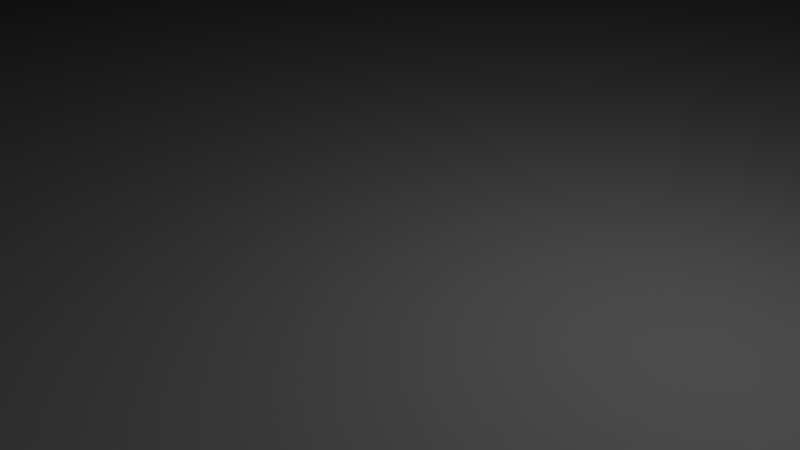 # Source: BASE1.blend  (saved by Blender 2.79.0; exported with 4.5.12 LTS)
import bpy
from mathutils import Matrix  # noqa: F401  (used for matrix-valued properties, if any)

bpy.ops.wm.read_factory_settings(use_empty=True)
scene = bpy.context.scene
scene.name = 'Scene'

# ---- collections
col_collection_1 = bpy.data.collections.new('Collection 1'); scene.collection.children.link(col_collection_1)

# ---- world
world_world = bpy.data.worlds.new('World'); scene.world = world_world
world_world.color = (0.05088, 0.05088, 0.05088)
world_world.use_sun_shadow = False
world_world.sun_shadow_jitter_overblur = 0.0
world_world.cycles.sampling_method = 'MANUAL'

# ---- cameras
cam_camera = bpy.data.cameras.new('Camera')
cam_camera.clip_end = 100.0
cam_camera.lens = 35.0
cam_camera.sensor_width = 32.0
cam_camera.sensor_height = 18.0
cam_camera.ortho_scale = 7.314
cam_camera.dof.focus_distance = 0.0
cam_camera.dof.aperture_fstop = 128.0

# ---- lights
light_lamp = bpy.data.lights.new('Lamp', 'POINT')
light_lamp.transmission_factor = 0.0
light_lamp.cutoff_distance = 30.0
light_lamp.energy = 100.0
light_lamp.shadow_buffer_clip_start = 1.001
light_lamp.shadow_soft_size = 0.1
light_lamp.shadow_maximum_resolution = 0.006
light_lamp.use_absolute_resolution = True

# ---- meshes
me_plane = bpy.data.meshes.new('Plane')
me_plane.from_pydata([(-1.0, -1.0, 0.0), (1.0, -1.0, 0.0), (-1.0, 1.0, 0.0), (1.0, 1.0, 0.0), (-1.0, -1.0, 12.92), (1.0, -1.0, 12.92), (-1.0, 1.0, 12.92), (1.0, 1.0, 12.92), (-1.0, 0.8947, 12.92), (-1.0, 0.7895, 12.92), (-1.0, 0.6842, 12.92), (-1.0, 0.5789, 12.92), (-1.0, 0.4737, 12.92), (-1.0, 0.3684, 12.92), (-1.0, 0.2632, 12.92), (-1.0, 0.1579, 12.92), (-1.0, 0.05263, 12.92), (-1.0, -0.05263, 12.92), (-1.0, -0.1579, 12.92), (-1.0, -0.2632, 12.92), (-1.0, -0.3684, 12.92), (-1.0, -0.4737, 12.92), (-1.0, -0.5789, 12.92), (-1.0, -0.6842, 12.92), (-1.0, -0.7895, 12.92), (-1.0, -0.8947, 12.92), (-0.8947, -1.0, 12.92), (-0.7895, -1.0, 12.92), (-0.6842, -1.0, 12.92), (-0.5789, -1.0, 12.92), (-0.4737, -1.0, 12.92), (-0.3684, -1.0, 12.92), (-0.2632, -1.0, 12.92), (-0.1579, -1.0, 12.92), (-0.05263, -1.0, 12.92), (0.05263, -1.0, 12.92), (0.1579, -1.0, 12.92), (0.2632, -1.0, 12.92), (0.3684, -1.0, 12.92), (0.4737, -1.0, 12.92), (0.5789, -1.0, 12.92), (0.6842, -1.0, 12.92), (0.7895, -1.0, 12.92), (0.8947, -1.0, 12.92), (1.0, -0.8947, 12.92), (1.0, -0.7895, 12.92), (1.0, -0.6842, 12.92), (1.0, -0.5789, 12.92), (1.0, -0.4737, 12.92), (1.0, -0.3684, 12.92), (1.0, -0.2632, 12.92), (1.0, -0.1579, 12.92), (1.0, -0.05263, 12.92), (1.0, 0.05263, 12.92), (1.0, 0.1579, 12.92), (1.0, 0.2632, 12.92), (1.0, 0.3684, 12.92), (1.0, 0.4737, 12.92), (1.0, 0.5789, 12.92), (1.0, 0.6842, 12.92), (1.0, 0.7895, 12.92), (1.0, 0.8947, 12.92), (0.8947, 1.0, 12.92), (0.7895, 1.0, 12.92), (0.6842, 1.0, 12.92), (0.5789, 1.0, 12.92), (0.4737, 1.0, 12.92), (0.3684, 1.0, 12.92), (0.2632, 1.0, 12.92), (0.1579, 1.0, 12.92), (0.05263, 1.0, 12.92), (-0.05263, 1.0, 12.92), (-0.1579, 1.0, 12.92), (-0.2632, 1.0, 12.92), (-0.3684, 1.0, 12.92), (-0.4737, 1.0, 12.92), (-0.5789, 1.0, 12.92), (-0.6842, 1.0, 12.92), (-0.7895, 1.0, 12.92), (-0.8947, 1.0, 12.92), (-0.8947, -0.8947, 12.92), (-0.8947, -0.7895, 12.92), (-0.8947, -0.6842, 12.92), (-0.8947, -0.5789, 12.92), (-0.8947, -0.4737, 12.92), (-0.8947, -0.3684, 12.92), (-0.8947, -0.2632, 12.92), (-0.8947, -0.1579, 12.92), (-0.8947, -0.05263, 12.92), (-0.8947, 0.05263, 12.92), (-0.8947, 0.1579, 12.92), (-0.8947, 0.2632, 12.92), (-0.8947, 0.3684, 12.92), (-0.8947, 0.4737, 12.92), (-0.8947, 0.5789, 12.92), (-0.8947, 0.6842, 12.92), (-0.8947, 0.7895, 12.92), (-0.8947, 0.8947, 12.92), (-0.7895, -0.8947, 12.92), (-0.7895, -0.7895, 12.92), (-0.7895, -0.6842, 12.92), (-0.7895, -0.5789, 12.92), (-0.7895, -0.4737, 12.92), (-0.7895, -0.3684, 12.92), (-0.7895, -0.2632, 12.92), (-0.7895, -0.1579, 12.92), (-0.7895, -0.05263, 12.92), (-0.7895, 0.05263, 12.92), (-0.7895, 0.1579, 12.92), (-0.7895, 0.2632, 12.92), (-0.7895, 0.3684, 12.92), (-0.7895, 0.4737, 12.92), (-0.7895, 0.5789, 12.92), (-0.7895, 0.6842, 12.92), (-0.7895, 0.7895, 12.92), (-0.7895, 0.8947, 12.92), (-0.6842, -0.8947, 12.92), (-0.6842, -0.7895, 12.92), (-0.6842, -0.6842, 12.92), (-0.6842, -0.5789, 12.92), (-0.6842, -0.4737, 12.92), (-0.6842, -0.3684, 12.92), (-0.6842, -0.2632, 12.92), (-0.6842, -0.1579, 12.92), (-0.6842, -0.05263, 12.92), (-0.6842, 0.05263, 12.92), (-0.6842, 0.1579, 12.92), (-0.6842, 0.2632, 12.92), (-0.6842, 0.3684, 12.92), (-0.6842, 0.4737, 12.92), (-0.6842, 0.5789, 12.92), (-0.6842, 0.6842, 12.92), (-0.6842, 0.7895, 12.92), (-0.6842, 0.8947, 12.92), (-0.5789, -0.8947, 12.92), (-0.5789, -0.7895, 12.92), (-0.5789, -0.6842, 12.92), (-0.5789, -0.5789, 12.92), (-0.5789, -0.4737, 12.92), (-0.5789, -0.3684, 12.92), (-0.5789, -0.2632, 12.92), (-0.5789, -0.1579, 12.92), (-0.5789, -0.05263, 12.92), (-0.5789, 0.05263, 12.92), (-0.5789, 0.1579, 12.92), (-0.5789, 0.2632, 12.92), (-0.5789, 0.3684, 12.92), (-0.5789, 0.4737, 12.92), (-0.5789, 0.5789, 12.92), (-0.5789, 0.6842, 12.92), (-0.5789, 0.7895, 12.92), (-0.5789, 0.8947, 12.92), (-0.4737, -0.8947, 12.92), (-0.4737, -0.7895, 12.92), (-0.4737, -0.6842, 12.92), (-0.4737, -0.5789, 12.92), (-0.4737, -0.4737, 12.92), (-0.4737, -0.3684, 12.92), (-0.4737, -0.2632, 12.92), (-0.4737, -0.1579, 12.92), (-0.4737, -0.05263, 12.92), (-0.4737, 0.05263, 12.92), (-0.4737, 0.1579, 12.92), (-0.4737, 0.2632, 12.92), (-0.4737, 0.3684, 12.92), (-0.4737, 0.4737, 12.92), (-0.4737, 0.5789, 12.92), (-0.4737, 0.6842, 12.92), (-0.4737, 0.7895, 12.92), (-0.4737, 0.8947, 12.92), (-0.3684, -0.8947, 12.92), (-0.3684, -0.7895, 12.92), (-0.3684, -0.6842, 12.92), (-0.3684, -0.5789, 12.92), (-0.3684, -0.4737, 12.92), (-0.3684, -0.3684, 12.92), (-0.3684, -0.2632, 12.92), (-0.3684, -0.1579, 12.92), (-0.3684, -0.05263, 12.92), (-0.3684, 0.05263, 12.92), (-0.3684, 0.1579, 12.92), (-0.3684, 0.2632, 12.92), (-0.3684, 0.3684, 12.92), (-0.3684, 0.4737, 12.92), (-0.3684, 0.5789, 12.92), (-0.3684, 0.6842, 12.92), (-0.3684, 0.7895, 12.92), (-0.3684, 0.8947, 12.92), (-0.2632, -0.8947, 12.92), (-0.2632, -0.7895, 12.92), (-0.2632, -0.6842, 12.92), (-0.2632, -0.5789, 12.92), (-0.2632, -0.4737, 12.92), (-0.2632, -0.3684, 12.92), (-0.2632, -0.2632, 12.92), (-0.2632, -0.1579, 12.92), (-0.2632, -0.05263, 12.92), (-0.2632, 0.05263, 12.92), (-0.2632, 0.1579, 12.92), (-0.2632, 0.2632, 12.92), (-0.2632, 0.3684, 12.92), (-0.2632, 0.4737, 12.92), (-0.2632, 0.5789, 12.92), (-0.2632, 0.6842, 12.92), (-0.2632, 0.7895, 12.92), (-0.2632, 0.8947, 12.92), (-0.1579, -0.8947, 12.92), (-0.1579, -0.7895, 12.92), (-0.1579, -0.6842, 12.92), (-0.1579, -0.5789, 12.92), (-0.1579, -0.4737, 12.92), (-0.1579, -0.3684, 12.92), (-0.1579, -0.2632, 12.92), (-0.1579, -0.1579, 12.92), (-0.1579, -0.05263, 12.92), (-0.1579, 0.05263, 12.92), (-0.1579, 0.1579, 12.92), (-0.1579, 0.2632, 12.92), (-0.1579, 0.3684, 12.92), (-0.1579, 0.4737, 12.92), (-0.1579, 0.5789, 12.92), (-0.1579, 0.6842, 12.92), (-0.1579, 0.7895, 12.92), (-0.1579, 0.8947, 12.92), (-0.05263, -0.8947, 12.92), (-0.05263, -0.7895, 12.92), (-0.05263, -0.6842, 12.92), (-0.05263, -0.5789, 12.92), (-0.05263, -0.4737, 12.92), (-0.05263, -0.3684, 12.92), (-0.05263, -0.2632, 12.92), (-0.05263, -0.1579, 12.92), (-0.05263, -0.05263, 12.92), (-0.05263, 0.05263, 12.92), (-0.05263, 0.1579, 12.92), (-0.05263, 0.2632, 12.92), (-0.05263, 0.3684, 12.92), (-0.05263, 0.4737, 12.92), (-0.05263, 0.5789, 12.92), (-0.05263, 0.6842, 12.92), (-0.05263, 0.7895, 12.92), (-0.05263, 0.8947, 12.92), (0.05263, -0.8947, 12.92), (0.05263, -0.7895, 12.92), (0.05263, -0.6842, 12.92), (0.05263, -0.5789, 12.92), (0.05263, -0.4737, 12.92), (0.05263, -0.3684, 12.92), (0.05263, -0.2632, 12.92), (0.05263, -0.1579, 12.92), (0.05263, -0.05263, 12.92), (0.05263, 0.05263, 12.92), (0.05263, 0.1579, 12.92), (0.05263, 0.2632, 12.92), (0.05263, 0.3684, 12.92), (0.05263, 0.4737, 12.92), (0.05263, 0.5789, 12.92), (0.05263, 0.6842, 12.92), (0.05263, 0.7895, 12.92), (0.05263, 0.8947, 12.92), (0.1579, -0.8947, 12.92), (0.1579, -0.7895, 12.92), (0.1579, -0.6842, 12.92), (0.1579, -0.5789, 12.92), (0.1579, -0.4737, 12.92), (0.1579, -0.3684, 12.92), (0.1579, -0.2632, 12.92), (0.1579, -0.1579, 12.92), (0.1579, -0.05263, 12.92), (0.1579, 0.05263, 12.92), (0.1579, 0.1579, 12.92), (0.1579, 0.2632, 12.92), (0.1579, 0.3684, 12.92), (0.1579, 0.4737, 12.92), (0.1579, 0.5789, 12.92), (0.1579, 0.6842, 12.92), (0.1579, 0.7895, 12.92), (0.1579, 0.8947, 12.92), (0.2632, -0.8947, 12.92), (0.2632, -0.7895, 12.92), (0.2632, -0.6842, 12.92), (0.2632, -0.5789, 12.92), (0.2632, -0.4737, 12.92), (0.2632, -0.3684, 12.92), (0.2632, -0.2632, 12.92), (0.2632, -0.1579, 12.92), (0.2632, -0.05263, 12.92), (0.2632, 0.05263, 12.92), (0.2632, 0.1579, 12.92), (0.2632, 0.2632, 12.92), (0.2632, 0.3684, 12.92), (0.2632, 0.4737, 12.92), (0.2632, 0.5789, 12.92), (0.2632, 0.6842, 12.92), (0.2632, 0.7895, 12.92), (0.2632, 0.8947, 12.92), (0.3684, -0.8947, 12.92), (0.3684, -0.7895, 12.92), (0.3684, -0.6842, 12.92), (0.3684, -0.5789, 12.92), (0.3684, -0.4737, 12.92), (0.3684, -0.3684, 12.92), (0.3684, -0.2632, 12.92), (0.3684, -0.1579, 12.92), (0.3684, -0.05263, 12.92), (0.3684, 0.05263, 12.92), (0.3684, 0.1579, 12.92), (0.3684, 0.2632, 12.92), (0.3684, 0.3684, 12.92), (0.3684, 0.4737, 12.92), (0.3684, 0.5789, 12.92), (0.3684, 0.6842, 12.92), (0.3684, 0.7895, 12.92), (0.3684, 0.8947, 12.92), (0.4737, -0.8947, 12.92), (0.4737, -0.7895, 12.92), (0.4737, -0.6842, 12.92), (0.4737, -0.5789, 12.92), (0.4737, -0.4737, 12.92), (0.4737, -0.3684, 12.92), (0.4737, -0.2632, 12.92), (0.4737, -0.1579, 12.92), (0.4737, -0.05263, 12.92), (0.4737, 0.05263, 12.92), (0.4737, 0.1579, 12.92), (0.4737, 0.2632, 12.92), (0.4737, 0.3684, 12.92), (0.4737, 0.4737, 12.92), (0.4737, 0.5789, 12.92), (0.4737, 0.6842, 12.92), (0.4737, 0.7895, 12.92), (0.4737, 0.8947, 12.92), (0.5789, -0.8947, 12.92), (0.5789, -0.7895, 12.92), (0.5789, -0.6842, 12.92), (0.5789, -0.5789, 12.92), (0.5789, -0.4737, 12.92), (0.5789, -0.3684, 12.92), (0.5789, -0.2632, 12.92), (0.5789, -0.1579, 12.92), (0.5789, -0.05263, 12.92), (0.5789, 0.05263, 12.92), (0.5789, 0.1579, 12.92), (0.5789, 0.2632, 12.92), (0.5789, 0.3684, 12.92), (0.5789, 0.4737, 12.92), (0.5789, 0.5789, 12.92), (0.5789, 0.6842, 12.92), (0.5789, 0.7895, 12.92), (0.5789, 0.8947, 12.92), (0.6842, -0.8947, 12.92), (0.6842, -0.7895, 12.92), (0.6842, -0.6842, 12.92), (0.6842, -0.5789, 12.92), (0.6842, -0.4737, 12.92), (0.6842, -0.3684, 12.92), (0.6842, -0.2632, 12.92), (0.6842, -0.1579, 12.92), (0.6842, -0.05263, 12.92), (0.6842, 0.05263, 12.92), (0.6842, 0.1579, 12.92), (0.6842, 0.2632, 12.92), (0.6842, 0.3684, 12.92), (0.6842, 0.4737, 12.92), (0.6842, 0.5789, 12.92), (0.6842, 0.6842, 12.92), (0.6842, 0.7895, 12.92), (0.6842, 0.8947, 12.92), (0.7895, -0.8947, 12.92), (0.7895, -0.7895, 12.92), (0.7895, -0.6842, 12.92), (0.7895, -0.5789, 12.92), (0.7895, -0.4737, 12.92), (0.7895, -0.3684, 12.92), (0.7895, -0.2632, 12.92), (0.7895, -0.1579, 12.92), (0.7895, -0.05263, 12.92), (0.7895, 0.05263, 12.92), (0.7895, 0.1579, 12.92), (0.7895, 0.2632, 12.92), (0.7895, 0.3684, 12.92), (0.7895, 0.4737, 12.92), (0.7895, 0.5789, 12.92), (0.7895, 0.6842, 12.92), (0.7895, 0.7895, 12.92), (0.7895, 0.8947, 12.92), (0.8947, -0.8947, 12.92), (0.8947, -0.7895, 12.92), (0.8947, -0.6842, 12.92), (0.8947, -0.5789, 12.92), (0.8947, -0.4737, 12.92), (0.8947, -0.3684, 12.92), (0.8947, -0.2632, 12.92), (0.8947, -0.1579, 12.92), (0.8947, -0.05263, 12.92), (0.8947, 0.05263, 12.92), (0.8947, 0.1579, 12.92), (0.8947, 0.2632, 12.92), (0.8947, 0.3684, 12.92), (0.8947, 0.4737, 12.92), (0.8947, 0.5789, 12.92), (0.8947, 0.6842, 12.92), (0.8947, 0.7895, 12.92), (0.8947, 0.8947, 12.92)], [], [(0, 2, 3, 1), (403, 61, 7, 62), (2, 0, 4, 25, 24, 23, 22, 21, 20, 19, 18, 17, 16, 15, 14, 13, 12, 11, 10, 9, 8, 6), (3, 2, 6, 79, 78, 77, 76, 75, 74, 73, 72, 71, 70, 69, 68, 67, 66, 65, 64, 63, 62, 7), (0, 1, 5, 43, 42, 41, 40, 39, 38, 37, 36, 35, 34, 33, 32, 31, 30, 29, 28, 27, 26, 4), (1, 3, 7, 61, 60, 59, 58, 57, 56, 55, 54, 53, 52, 51, 50, 49, 48, 47, 46, 45, 44, 5), (8, 97, 79, 6), (97, 115, 78, 79), (115, 133, 77, 78), (133, 151, 76, 77), (151, 169, 75, 76), (169, 187, 74, 75), (187, 205, 73, 74), (205, 223, 72, 73), (223, 241, 71, 72), (241, 259, 70, 71), (259, 277, 69, 70), (277, 295, 68, 69), (295, 313, 67, 68), (313, 331, 66, 67), (331, 349, 65, 66), (349, 367, 64, 65), (367, 385, 63, 64), (385, 403, 62, 63), (4, 26, 80, 25), (25, 80, 81, 24), (24, 81, 82, 23), (23, 82, 83, 22), (22, 83, 84, 21), (21, 84, 85, 20), (20, 85, 86, 19), (19, 86, 87, 18), (18, 87, 88, 17), (17, 88, 89, 16), (16, 89, 90, 15), (15, 90, 91, 14), (14, 91, 92, 13), (13, 92, 93, 12), (12, 93, 94, 11), (11, 94, 95, 10), (10, 95, 96, 9), (9, 96, 97, 8), (26, 27, 98, 80), (80, 98, 99, 81), (81, 99, 100, 82), (82, 100, 101, 83), (83, 101, 102, 84), (84, 102, 103, 85), (85, 103, 104, 86), (86, 104, 105, 87), (87, 105, 106, 88), (88, 106, 107, 89), (89, 107, 108, 90), (90, 108, 109, 91), (91, 109, 110, 92), (92, 110, 111, 93), (93, 111, 112, 94), (94, 112, 113, 95), (95, 113, 114, 96), (96, 114, 115, 97), (27, 28, 116, 98), (98, 116, 117, 99), (99, 117, 118, 100), (100, 118, 119, 101), (101, 119, 120, 102), (102, 120, 121, 103), (103, 121, 122, 104), (104, 122, 123, 105), (105, 123, 124, 106), (106, 124, 125, 107), (107, 125, 126, 108), (108, 126, 127, 109), (109, 127, 128, 110), (110, 128, 129, 111), (111, 129, 130, 112), (112, 130, 131, 113), (113, 131, 132, 114), (114, 132, 133, 115), (28, 29, 134, 116), (116, 134, 135, 117), (117, 135, 136, 118), (118, 136, 137, 119), (119, 137, 138, 120), (120, 138, 139, 121), (121, 139, 140, 122), (122, 140, 141, 123), (123, 141, 142, 124), (124, 142, 143, 125), (125, 143, 144, 126), (126, 144, 145, 127), (127, 145, 146, 128), (128, 146, 147, 129), (129, 147, 148, 130), (130, 148, 149, 131), (131, 149, 150, 132), (132, 150, 151, 133), (29, 30, 152, 134), (134, 152, 153, 135), (135, 153, 154, 136), (136, 154, 155, 137), (137, 155, 156, 138), (138, 156, 157, 139), (139, 157, 158, 140), (140, 158, 159, 141), (141, 159, 160, 142), (142, 160, 161, 143), (143, 161, 162, 144), (144, 162, 163, 145), (145, 163, 164, 146), (146, 164, 165, 147), (147, 165, 166, 148), (148, 166, 167, 149), (149, 167, 168, 150), (150, 168, 169, 151), (30, 31, 170, 152), (152, 170, 171, 153), (153, 171, 172, 154), (154, 172, 173, 155), (155, 173, 174, 156), (156, 174, 175, 157), (157, 175, 176, 158), (158, 176, 177, 159), (159, 177, 178, 160), (160, 178, 179, 161), (161, 179, 180, 162), (162, 180, 181, 163), (163, 181, 182, 164), (164, 182, 183, 165), (165, 183, 184, 166), (166, 184, 185, 167), (167, 185, 186, 168), (168, 186, 187, 169), (31, 32, 188, 170), (170, 188, 189, 171), (171, 189, 190, 172), (172, 190, 191, 173), (173, 191, 192, 174), (174, 192, 193, 175), (175, 193, 194, 176), (176, 194, 195, 177), (177, 195, 196, 178), (178, 196, 197, 179), (179, 197, 198, 180), (180, 198, 199, 181), (181, 199, 200, 182), (182, 200, 201, 183), (183, 201, 202, 184), (184, 202, 203, 185), (185, 203, 204, 186), (186, 204, 205, 187), (32, 33, 206, 188), (188, 206, 207, 189), (189, 207, 208, 190), (190, 208, 209, 191), (191, 209, 210, 192), (192, 210, 211, 193), (193, 211, 212, 194), (194, 212, 213, 195), (195, 213, 214, 196), (196, 214, 215, 197), (197, 215, 216, 198), (198, 216, 217, 199), (199, 217, 218, 200), (200, 218, 219, 201), (201, 219, 220, 202), (202, 220, 221, 203), (203, 221, 222, 204), (204, 222, 223, 205), (33, 34, 224, 206), (206, 224, 225, 207), (207, 225, 226, 208), (208, 226, 227, 209), (209, 227, 228, 210), (210, 228, 229, 211), (211, 229, 230, 212), (212, 230, 231, 213), (213, 231, 232, 214), (214, 232, 233, 215), (215, 233, 234, 216), (216, 234, 235, 217), (217, 235, 236, 218), (218, 236, 237, 219), (219, 237, 238, 220), (220, 238, 239, 221), (221, 239, 240, 222), (222, 240, 241, 223), (34, 35, 242, 224), (224, 242, 243, 225), (225, 243, 244, 226), (226, 244, 245, 227), (227, 245, 246, 228), (228, 246, 247, 229), (229, 247, 248, 230), (230, 248, 249, 231), (231, 249, 250, 232), (232, 250, 251, 233), (233, 251, 252, 234), (234, 252, 253, 235), (235, 253, 254, 236), (236, 254, 255, 237), (237, 255, 256, 238), (238, 256, 257, 239), (239, 257, 258, 240), (240, 258, 259, 241), (35, 36, 260, 242), (242, 260, 261, 243), (243, 261, 262, 244), (244, 262, 263, 245), (245, 263, 264, 246), (246, 264, 265, 247), (247, 265, 266, 248), (248, 266, 267, 249), (249, 267, 268, 250), (250, 268, 269, 251), (251, 269, 270, 252), (252, 270, 271, 253), (253, 271, 272, 254), (254, 272, 273, 255), (255, 273, 274, 256), (256, 274, 275, 257), (257, 275, 276, 258), (258, 276, 277, 259), (36, 37, 278, 260), (260, 278, 279, 261), (261, 279, 280, 262), (262, 280, 281, 263), (263, 281, 282, 264), (264, 282, 283, 265), (265, 283, 284, 266), (266, 284, 285, 267), (267, 285, 286, 268), (268, 286, 287, 269), (269, 287, 288, 270), (270, 288, 289, 271), (271, 289, 290, 272), (272, 290, 291, 273), (273, 291, 292, 274), (274, 292, 293, 275), (275, 293, 294, 276), (276, 294, 295, 277), (37, 38, 296, 278), (278, 296, 297, 279), (279, 297, 298, 280), (280, 298, 299, 281), (281, 299, 300, 282), (282, 300, 301, 283), (283, 301, 302, 284), (284, 302, 303, 285), (285, 303, 304, 286), (286, 304, 305, 287), (287, 305, 306, 288), (288, 306, 307, 289), (289, 307, 308, 290), (290, 308, 309, 291), (291, 309, 310, 292), (292, 310, 311, 293), (293, 311, 312, 294), (294, 312, 313, 295), (38, 39, 314, 296), (296, 314, 315, 297), (297, 315, 316, 298), (298, 316, 317, 299), (299, 317, 318, 300), (300, 318, 319, 301), (301, 319, 320, 302), (302, 320, 321, 303), (303, 321, 322, 304), (304, 322, 323, 305), (305, 323, 324, 306), (306, 324, 325, 307), (307, 325, 326, 308), (308, 326, 327, 309), (309, 327, 328, 310), (310, 328, 329, 311), (311, 329, 330, 312), (312, 330, 331, 313), (39, 40, 332, 314), (314, 332, 333, 315), (315, 333, 334, 316), (316, 334, 335, 317), (317, 335, 336, 318), (318, 336, 337, 319), (319, 337, 338, 320), (320, 338, 339, 321), (321, 339, 340, 322), (322, 340, 341, 323), (323, 341, 342, 324), (324, 342, 343, 325), (325, 343, 344, 326), (326, 344, 345, 327), (327, 345, 346, 328), (328, 346, 347, 329), (329, 347, 348, 330), (330, 348, 349, 331), (40, 41, 350, 332), (332, 350, 351, 333), (333, 351, 352, 334), (334, 352, 353, 335), (335, 353, 354, 336), (336, 354, 355, 337), (337, 355, 356, 338), (338, 356, 357, 339), (339, 357, 358, 340), (340, 358, 359, 341), (341, 359, 360, 342), (342, 360, 361, 343), (343, 361, 362, 344), (344, 362, 363, 345), (345, 363, 364, 346), (346, 364, 365, 347), (347, 365, 366, 348), (348, 366, 367, 349), (41, 42, 368, 350), (350, 368, 369, 351), (351, 369, 370, 352), (352, 370, 371, 353), (353, 371, 372, 354), (354, 372, 373, 355), (355, 373, 374, 356), (356, 374, 375, 357), (357, 375, 376, 358), (358, 376, 377, 359), (359, 377, 378, 360), (360, 378, 379, 361), (361, 379, 380, 362), (362, 380, 381, 363), (363, 381, 382, 364), (364, 382, 383, 365), (365, 383, 384, 366), (366, 384, 385, 367), (42, 43, 386, 368), (368, 386, 387, 369), (369, 387, 388, 370), (370, 388, 389, 371), (371, 389, 390, 372), (372, 390, 391, 373), (373, 391, 392, 374), (374, 392, 393, 375), (375, 393, 394, 376), (376, 394, 395, 377), (377, 395, 396, 378), (378, 396, 397, 379), (379, 397, 398, 380), (380, 398, 399, 381), (381, 399, 400, 382), (382, 400, 401, 383), (383, 401, 402, 384), (384, 402, 403, 385), (43, 5, 44, 386), (386, 44, 45, 387), (387, 45, 46, 388), (388, 46, 47, 389), (389, 47, 48, 390), (390, 48, 49, 391), (391, 49, 50, 392), (392, 50, 51, 393), (393, 51, 52, 394), (394, 52, 53, 395), (395, 53, 54, 396), (396, 54, 55, 397), (397, 55, 56, 398), (398, 56, 57, 399), (399, 57, 58, 400), (400, 58, 59, 401), (401, 59, 60, 402), (402, 60, 61, 403)])
me_plane.use_remesh_preserve_volume = False
me_plane.use_remesh_preserve_attributes = False
me_plane.use_mirror_vertex_groups = False
me_plane.update()

# ---- objects
ob_plane = bpy.data.objects.new('Plane', me_plane)
ob_lamp = bpy.data.objects.new('Lamp', light_lamp)
ob_camera = bpy.data.objects.new('Camera', cam_camera)

# ---- transforms, parenting, visibility, modifiers, constraints
ob_plane.location = (0.0, 0.0, 0.0)
ob_plane.scale = (90.0, 75.0, 1.0)
ob_plane.lineart.crease_threshold = 0.0
ob_lamp.location = (4.076, 1.005, 5.904)
ob_lamp.rotation_euler = (0.6503, 0.05522, 1.866)
ob_lamp.lock_rotations_4d = False
ob_lamp.empty_display_type = 'ARROWS'
ob_lamp.color = (0.0, 0.0, 0.0, 0.0)
ob_lamp.lineart.crease_threshold = 0.0
ob_camera.location = (7.481, -6.508, 5.344)
ob_camera.rotation_euler = (1.109, 0.0, 0.8149)
ob_camera.lock_rotations_4d = False
ob_camera.empty_display_type = 'ARROWS'
ob_camera.color = (0.0, 0.0, 0.0, 0.0)
ob_camera.display_type = 'WIRE'
ob_camera.lineart.crease_threshold = 0.0

# ---- collection membership
col_collection_1.objects.link(ob_plane)
col_collection_1.objects.link(ob_lamp)
col_collection_1.objects.link(ob_camera)

# ---- scene / render settings (as saved in the file)
scene.camera = ob_camera
scene.frame_start = 1; scene.frame_end = 250; scene.frame_set(1)
scene.render.engine = 'BLENDER_EEVEE_NEXT'
scene.render.resolution_percentage = 50
scene.render.dither_intensity = 0.0
scene.cycles.use_denoising = False
scene.cycles.samples = 128
scene.cycles.sampling_pattern = 'TABULATED_SOBOL'
scene.cycles.use_adaptive_sampling = False
scene.cycles.use_light_tree = False
scene.cycles.blur_glossy = 0.0
scene.cycles.sample_clamp_indirect = 0.0
scene.view_settings.view_transform = 'Standard'
bpy.context.view_layer.update()
